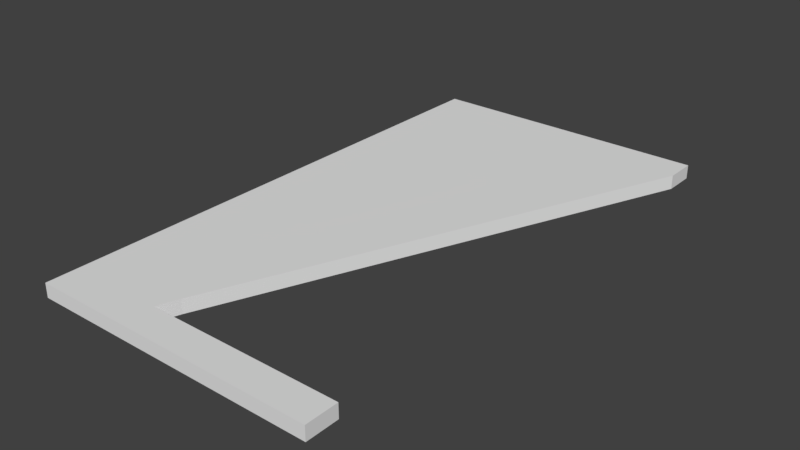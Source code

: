 # Source: triangle-HOME-2.blend  (saved by Blender 2.79.0; exported with 4.5.12 LTS)
import bpy
from mathutils import Matrix  # noqa: F401  (used for matrix-valued properties, if any)

bpy.ops.wm.read_factory_settings(use_empty=True)
scene = bpy.context.scene
scene.name = 'Scene'

# ---- collections
col_collection_1 = bpy.data.collections.new('Collection 1'); scene.collection.children.link(col_collection_1)

# ---- world
world_world = bpy.data.worlds.new('World'); scene.world = world_world
world_world.color = (0.05088, 0.05088, 0.05088)
world_world.use_sun_shadow = False
world_world.sun_shadow_jitter_overblur = 0.0
world_world.cycles.sampling_method = 'MANUAL'

# ---- meshes
me_plane_003 = bpy.data.meshes.new('Plane.003')
me_plane_003.from_pydata([(-0.06877, -1.0, 0.0), (1.0, -1.0, 0.0), (-0.06877, 1.0, 0.0), (1.0, 1.0, 0.0), (0.4903, -0.8804, 9.313e-10), (0.5924, -0.8804, 9.313e-10), (0.3881, -0.8804, 9.313e-10), (0.286, -0.8804, 1.863e-09), (1.0, -0.8804, 0.0), (0.8988, -0.8804, 1.863e-09), (0.7967, -0.8804, 1.863e-09), (0.6946, -0.8804, 1.863e-09), (0.3121, -0.8027, 1.863e-09), (0.3982, -0.5918, 9.313e-10), (0.6565, 0.04065, 9.313e-10), (0.5704, -0.1702, 9.313e-10), (0.4843, -0.381, 9.313e-10), (0.7426, 0.2515, 1.863e-09), (0.8287, 0.4623, 1.863e-09), (0.9149, 0.6731, 1.863e-09), (1.0, 0.8816, 0.0), (-0.06877, -1.0, -0.05176), (1.0, -1.0, -0.05176), (-0.06877, 1.0, -0.05176), (1.0, 1.0, -0.05176), (0.4903, -0.8804, -0.05176), (0.5924, -0.8804, -0.05176), (0.3881, -0.8804, -0.05176), (0.286, -0.8804, -0.05176), (1.0, -0.8804, -0.05176), (0.8988, -0.8804, -0.05176), (0.7967, -0.8804, -0.05176), (0.6946, -0.8804, -0.05176), (0.3121, -0.8027, -0.05176), (0.3982, -0.5918, -0.05176), (0.6565, 0.04065, -0.05176), (0.5704, -0.1702, -0.05176), (0.4843, -0.381, -0.05176), (0.7426, 0.2515, -0.05176), (0.8287, 0.4623, -0.05176), (0.9149, 0.6731, -0.05176), (1.0, 0.8816, -0.05176)], [], [(0, 1, 8, 9, 10, 11, 5, 4, 6, 7, 12, 13, 16, 15, 14, 17, 18, 19, 20, 3, 2), (21, 23, 24, 41, 40, 39, 38, 35, 36, 37, 34, 33, 28, 27, 25, 26, 32, 31, 30, 29, 22), (1, 22, 29, 8), (15, 36, 35, 14), (6, 27, 28, 7), (16, 37, 36, 15), (8, 29, 30, 9), (2, 23, 21, 0), (13, 34, 37, 16), (9, 30, 31, 10), (0, 21, 22, 1), (17, 38, 39, 18), (10, 31, 32, 11), (20, 41, 24, 3), (14, 35, 38, 17), (11, 32, 26, 5), (3, 24, 23, 2), (18, 39, 40, 19), (12, 33, 34, 13), (5, 26, 25, 4), (19, 40, 41, 20), (7, 28, 33, 12), (4, 25, 27, 6)])
_uv = me_plane_003.uv_layers.new(name='UVMap')
_uv.uv.foreach_set('vector', [0.9117, 0.9357, 0.4558, 0.9357, 0.4558, 0.8797, 0.499, 0.8797, 0.5426, 0.8797, 0.5861, 0.8797, 0.6297, 0.8797, 0.6733, 0.8797, 0.7168, 0.8797, 0.7604, 0.8797, 0.7493, 0.8433, 0.7125, 0.7447, 0.6758, 0.6461, 0.6391, 0.5474, 0.6023, 0.4488, 0.5656, 0.3502, 0.5289, 0.2515, 0.4922, 0.1529, 0.4558, 0.05539, 0.4558, 2.788e-08, 0.9117, 0.0, 2.542e-07, 0.9357, 0.0, 1.115e-07, 0.4558, 0.0, 0.4558, 0.05539, 0.4195, 0.1529, 0.3828, 0.2515, 0.3461, 0.3502, 0.3093, 0.4488, 0.2726, 0.5474, 0.2359, 0.6461, 0.1992, 0.7447, 0.1624, 0.8433, 0.1513, 0.8797, 0.1949, 0.8797, 0.2384, 0.8797, 0.282, 0.8797, 0.3256, 0.8797, 0.3691, 0.8797, 0.4127, 0.8797, 0.4558, 0.8797, 0.4558, 0.9357, 0.0, 0.9357, 0.02208, 0.9357, 0.02208, 0.9889, 3.479e-08, 0.9889, 0.9117, 0.3571, 0.9338, 0.3571, 0.9338, 0.4633, 0.9117, 0.4633, 1.0, 0.04778, 0.9779, 0.04778, 0.9779, 0.0, 1.0, 0.0, 0.9117, 0.2508, 0.9338, 0.2508, 0.9338, 0.3571, 0.9117, 0.3571, 1.0, 0.334, 0.9779, 0.334, 0.9779, 0.2867, 1.0, 0.2867, 0.9338, 0.0, 0.9558, 0.0, 0.9558, 0.9357, 0.9338, 0.9357, 0.9117, 0.1446, 0.9338, 0.1446, 0.9338, 0.2508, 0.9117, 0.2508, 1.0, 0.2867, 0.9779, 0.2867, 0.9779, 0.2389, 1.0, 0.2389, 0.9779, 1.0, 0.9558, 1.0, 0.9558, 0.5, 0.9779, 0.5, 0.9117, 0.5696, 0.9338, 0.5696, 0.9338, 0.6758, 0.9117, 0.6758, 1.0, 0.2389, 0.9779, 0.2389, 0.9779, 0.1911, 1.0, 0.1911, 0.9117, 0.8871, 0.9338, 0.8871, 0.9338, 0.9398, 0.9117, 0.9398, 0.9117, 0.4633, 0.9338, 0.4633, 0.9338, 0.5696, 0.9117, 0.5696, 1.0, 0.1911, 0.9779, 0.1911, 0.9779, 0.1433, 1.0, 0.1433, 0.9558, 5.577e-08, 0.9779, 0.0, 0.9779, 0.5, 0.9558, 0.5, 0.9117, 0.6758, 0.9338, 0.6758, 0.9338, 0.782, 0.9117, 0.782, 0.9117, 0.03837, 0.9338, 0.03837, 0.9338, 0.1446, 0.9117, 0.1446, 1.0, 0.1433, 0.9779, 0.1433, 0.9779, 0.09557, 1.0, 0.09557, 0.9117, 0.782, 0.9338, 0.782, 0.9338, 0.8871, 0.9117, 0.8871, 0.9117, 0.0, 0.9338, 0.0, 0.9338, 0.03837, 0.9117, 0.03837, 1.0, 0.09557, 0.9779, 0.09557, 0.9779, 0.04778, 1.0, 0.04778])
me_plane_003.use_remesh_preserve_volume = False
me_plane_003.use_remesh_preserve_attributes = False
me_plane_003.use_mirror_vertex_groups = False
me_plane_003.update()

# ---- objects
ob_plane_001 = bpy.data.objects.new('Plane.001', me_plane_003)

# ---- transforms, parenting, visibility, modifiers, constraints
ob_plane_001.location = (-1.593, 0.6487, -0.04273)
ob_plane_001.scale = (1.591, 1.591, 1.591)
ob_plane_001.lineart.crease_threshold = 0.0

# ---- collection membership
col_collection_1.objects.link(ob_plane_001)

# ---- scene / render settings (as saved in the file)
scene.frame_start = 1; scene.frame_end = 250; scene.frame_set(1)
scene.render.engine = 'CYCLES'
scene.render.resolution_percentage = 50
scene.render.dither_intensity = 0.0
scene.cycles.use_denoising = False
scene.cycles.samples = 128
scene.cycles.sampling_pattern = 'TABULATED_SOBOL'
scene.cycles.use_adaptive_sampling = False
scene.cycles.use_light_tree = False
scene.cycles.blur_glossy = 0.0
scene.cycles.sample_clamp_indirect = 0.0
scene.view_settings.view_transform = 'Standard'
bpy.context.view_layer.update()

# ---- added for rendering (the .blend has no active camera and no usable light): camera, sun
cam_auto = bpy.data.cameras.new('AutoCamera')
cam_auto.lens = 50.0
cam_auto.sensor_width = 36.0
cam_auto.clip_end = 1000.0
ob_auto_camera = bpy.data.objects.new('AutoCamera', cam_auto)
scene.collection.objects.link(ob_auto_camera)
ob_auto_camera.location = (2.48723, -3.35809, 2.58728)
ob_auto_camera.rotation_euler = (1.09748, -7.21219e-08, 0.694738)
scene.camera = ob_auto_camera
light_auto_sun = bpy.data.lights.new('AutoSun', 'SUN')
light_auto_sun.energy = 3.0
light_auto_sun.angle = 0.0523599
ob_auto_sun = bpy.data.objects.new('AutoSun', light_auto_sun)
scene.collection.objects.link(ob_auto_sun)
ob_auto_sun.rotation_euler = (0.872665, 0.174533, 0.523599)
bpy.context.view_layer.update()
